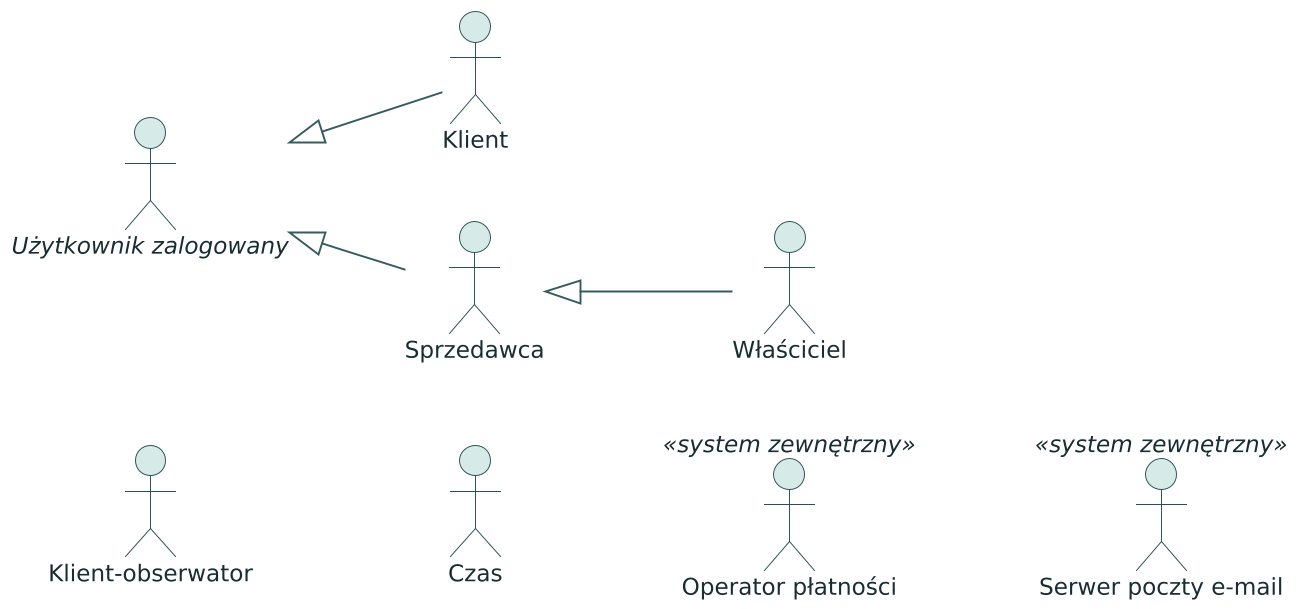

The diagram above was rendered by PlantUML. Its source (embedded in the PNG):
@startuml pu-aktorzy
!include styl.iuml
left to right direction

actor "Klient-obserwator" as Obserwator
actor "//Użytkownik zalogowany//" as Zalogowany
actor "Klient" as Klient
actor "Sprzedawca" as Sprzedawca
actor "Właściciel" as Wlasciciel
actor "Czas" as Czas
actor "Operator płatności" as Operator <<system zewnętrzny>>
actor "Serwer poczty e-mail" as Poczta <<system zewnętrzny>>

Zalogowany <|-- Klient
Zalogowany <|-- Sprzedawca
Sprzedawca <|-- Wlasciciel

Obserwator -[hidden]- Czas
Czas -[hidden]- Operator
Operator -[hidden]- Poczta
@enduml